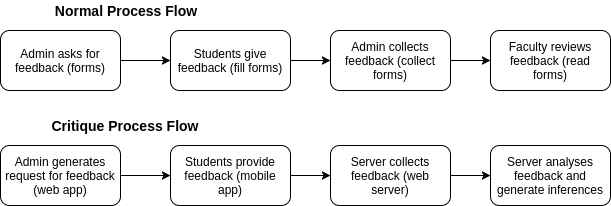

The diagram above was exported from draw.io. Its source (the exported page's mxGraphModel, read from the mxfile embedded in the PNG):
<mxGraphModel dx="1041" dy="605" grid="1" gridSize="10" guides="1" tooltips="1" connect="1" arrows="1" fold="1" page="1" pageScale="1" pageWidth="826" pageHeight="1169" background="#ffffff" math="0" shadow="0">
  <root>
    <mxCell id="0" />
    <mxCell id="1" parent="0" />
    <mxCell id="1e9807e61f3ce847-7" style="edgeStyle=orthogonalEdgeStyle;rounded=0;html=1;exitX=1;exitY=0.5;entryX=0;entryY=0.5;jettySize=auto;orthogonalLoop=1;" edge="1" parent="1" source="1e9807e61f3ce847-1" target="1e9807e61f3ce847-3">
      <mxGeometry relative="1" as="geometry" />
    </mxCell>
    <mxCell id="1e9807e61f3ce847-1" value="Admin asks for feedback (forms)" style="rounded=1;whiteSpace=wrap;html=1;" vertex="1" parent="1">
      <mxGeometry x="40" y="80" width="120" height="60" as="geometry" />
    </mxCell>
    <mxCell id="1e9807e61f3ce847-8" style="edgeStyle=orthogonalEdgeStyle;rounded=0;html=1;exitX=1;exitY=0.5;entryX=0;entryY=0.5;jettySize=auto;orthogonalLoop=1;" edge="1" parent="1" source="1e9807e61f3ce847-3" target="1e9807e61f3ce847-4">
      <mxGeometry relative="1" as="geometry" />
    </mxCell>
    <mxCell id="1e9807e61f3ce847-3" value="Students give feedback (fill forms)" style="rounded=1;whiteSpace=wrap;html=1;" vertex="1" parent="1">
      <mxGeometry x="210" y="80" width="120" height="60" as="geometry" />
    </mxCell>
    <mxCell id="1e9807e61f3ce847-9" style="edgeStyle=orthogonalEdgeStyle;rounded=0;html=1;exitX=1;exitY=0.5;entryX=0;entryY=0.5;jettySize=auto;orthogonalLoop=1;" edge="1" parent="1" source="1e9807e61f3ce847-4" target="1e9807e61f3ce847-5">
      <mxGeometry relative="1" as="geometry" />
    </mxCell>
    <mxCell id="1e9807e61f3ce847-4" value="Admin collects feedback (collect forms)" style="rounded=1;whiteSpace=wrap;html=1;" vertex="1" parent="1">
      <mxGeometry x="370" y="80" width="120" height="60" as="geometry" />
    </mxCell>
    <mxCell id="1e9807e61f3ce847-5" value="Faculty reviews feedback (read forms)" style="rounded=1;whiteSpace=wrap;html=1;" vertex="1" parent="1">
      <mxGeometry x="530" y="80" width="120" height="60" as="geometry" />
    </mxCell>
    <mxCell id="1e9807e61f3ce847-10" value="&lt;div style=&quot;text-align: left&quot;&gt;&lt;b&gt;&lt;font style=&quot;font-size: 14px&quot;&gt;Normal Process Flow&lt;/font&gt;&lt;/b&gt;&lt;/div&gt;" style="text;html=1;strokeColor=none;fillColor=none;align=center;verticalAlign=middle;whiteSpace=wrap;" vertex="1" parent="1">
      <mxGeometry x="40" y="50" width="250" height="20" as="geometry" />
    </mxCell>
    <mxCell id="1e9807e61f3ce847-11" style="edgeStyle=orthogonalEdgeStyle;rounded=0;html=1;exitX=1;exitY=0.5;entryX=0;entryY=0.5;jettySize=auto;orthogonalLoop=1;" edge="1" source="1e9807e61f3ce847-12" target="1e9807e61f3ce847-14" parent="1">
      <mxGeometry x="160" y="225" as="geometry" />
    </mxCell>
    <mxCell id="1e9807e61f3ce847-12" value="Admin generates request for feedback (web app)" style="rounded=1;whiteSpace=wrap;html=1;" vertex="1" parent="1">
      <mxGeometry x="40" y="195" width="120" height="60" as="geometry" />
    </mxCell>
    <mxCell id="1e9807e61f3ce847-13" style="edgeStyle=orthogonalEdgeStyle;rounded=0;html=1;exitX=1;exitY=0.5;entryX=0;entryY=0.5;jettySize=auto;orthogonalLoop=1;" edge="1" source="1e9807e61f3ce847-14" target="1e9807e61f3ce847-16" parent="1">
      <mxGeometry x="330" y="225" as="geometry" />
    </mxCell>
    <mxCell id="1e9807e61f3ce847-14" value="Students provide feedback (m&lt;span&gt;obile app)&lt;/span&gt;" style="rounded=1;whiteSpace=wrap;html=1;" vertex="1" parent="1">
      <mxGeometry x="210" y="195" width="120" height="60" as="geometry" />
    </mxCell>
    <mxCell id="1e9807e61f3ce847-15" style="edgeStyle=orthogonalEdgeStyle;rounded=0;html=1;exitX=1;exitY=0.5;entryX=0;entryY=0.5;jettySize=auto;orthogonalLoop=1;" edge="1" source="1e9807e61f3ce847-16" target="1e9807e61f3ce847-17" parent="1">
      <mxGeometry x="490" y="225" as="geometry" />
    </mxCell>
    <mxCell id="1e9807e61f3ce847-16" value="Server collects feedback (web server)" style="rounded=1;whiteSpace=wrap;html=1;" vertex="1" parent="1">
      <mxGeometry x="370" y="195" width="120" height="60" as="geometry" />
    </mxCell>
    <mxCell id="1e9807e61f3ce847-17" value="Server analyses feedback and generate inferences" style="rounded=1;whiteSpace=wrap;html=1;" vertex="1" parent="1">
      <mxGeometry x="530" y="195" width="120" height="60" as="geometry" />
    </mxCell>
    <mxCell id="1e9807e61f3ce847-18" value="&lt;div style=&quot;text-align: left&quot;&gt;&lt;b&gt;&lt;font style=&quot;font-size: 14px&quot;&gt;Critique Process Flow&lt;/font&gt;&lt;/b&gt;&lt;/div&gt;" style="text;html=1;strokeColor=none;fillColor=none;align=center;verticalAlign=middle;whiteSpace=wrap;" vertex="1" parent="1">
      <mxGeometry x="40" y="165" width="250" height="20" as="geometry" />
    </mxCell>
  </root>
</mxGraphModel>